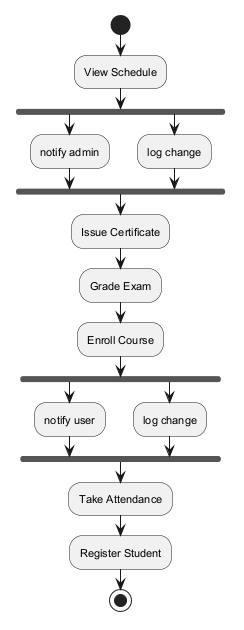

The diagram above was rendered by PlantUML. Its source (embedded in the PNG):
@startuml
skinparam backgroundColor #FFFFFF
skinparam classBackgroundColor #E8F4FA
skinparam classBorderColor #2C7DA0
skinparam defaultFontSize 11
start
:View Schedule;
fork
:notify admin;
fork again
:log change;
end fork
:Issue Certificate;
:Grade Exam;
:Enroll Course;
fork
:notify user;
fork again
:log change;
end fork
:Take Attendance;
:Register Student;
stop
@enduml